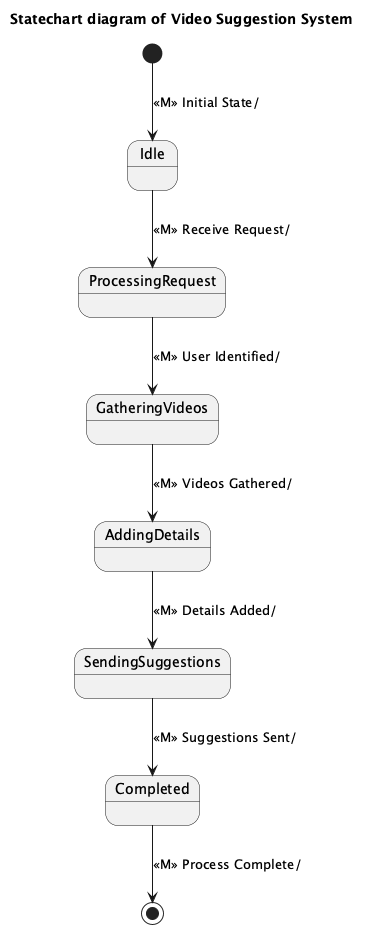

The diagram above was rendered by PlantUML. Its source (embedded in the PNG):
@startuml
title Statechart diagram of Video Suggestion System

[*] --> Idle : «M» Initial State/

state Idle
state ProcessingRequest
state GatheringVideos
state AddingDetails
state SendingSuggestions
state Completed

Idle --> ProcessingRequest : «M» Receive Request/
ProcessingRequest --> GatheringVideos : «M» User Identified/
GatheringVideos --> AddingDetails : «M» Videos Gathered/
AddingDetails --> SendingSuggestions : «M» Details Added/
SendingSuggestions --> Completed : «M» Suggestions Sent/
Completed --> [*] : «M» Process Complete/

@enduml